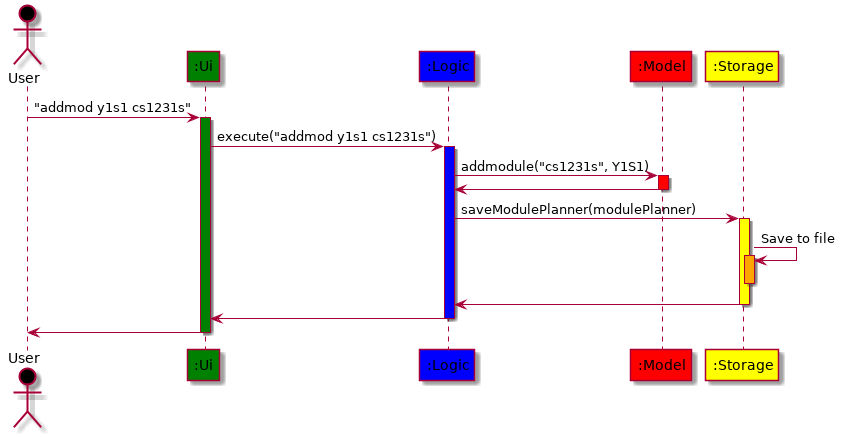

The diagram above was rendered by PlantUML. Its source (embedded in the PNG):
@startuml



actor "User" as User #black
participant ":Ui" as Ui #green
participant ":Logic" as Logic #blue
participant ":Model" as Model #red
participant ":Storage" as Storage #yellow

User -> Ui: "addmod y1s1 cs1231s"
activate Ui #green
Ui -> Logic: execute("addmod y1s1 cs1231s")
activate Logic #blue
Logic -> Model: addmodule("cs1231s", Y1S1)
activate Model #red
Logic <- Model
deactivate Model
Logic -> Storage: saveModulePlanner(modulePlanner)
activate Storage #yellow
Storage -> Storage: Save to file
activate Storage #orange
deactivate Storage
Logic <- Storage
deactivate Storage
Ui <- Logic
deactivate Logic
User <- Ui
deactivate Ui

@enduml